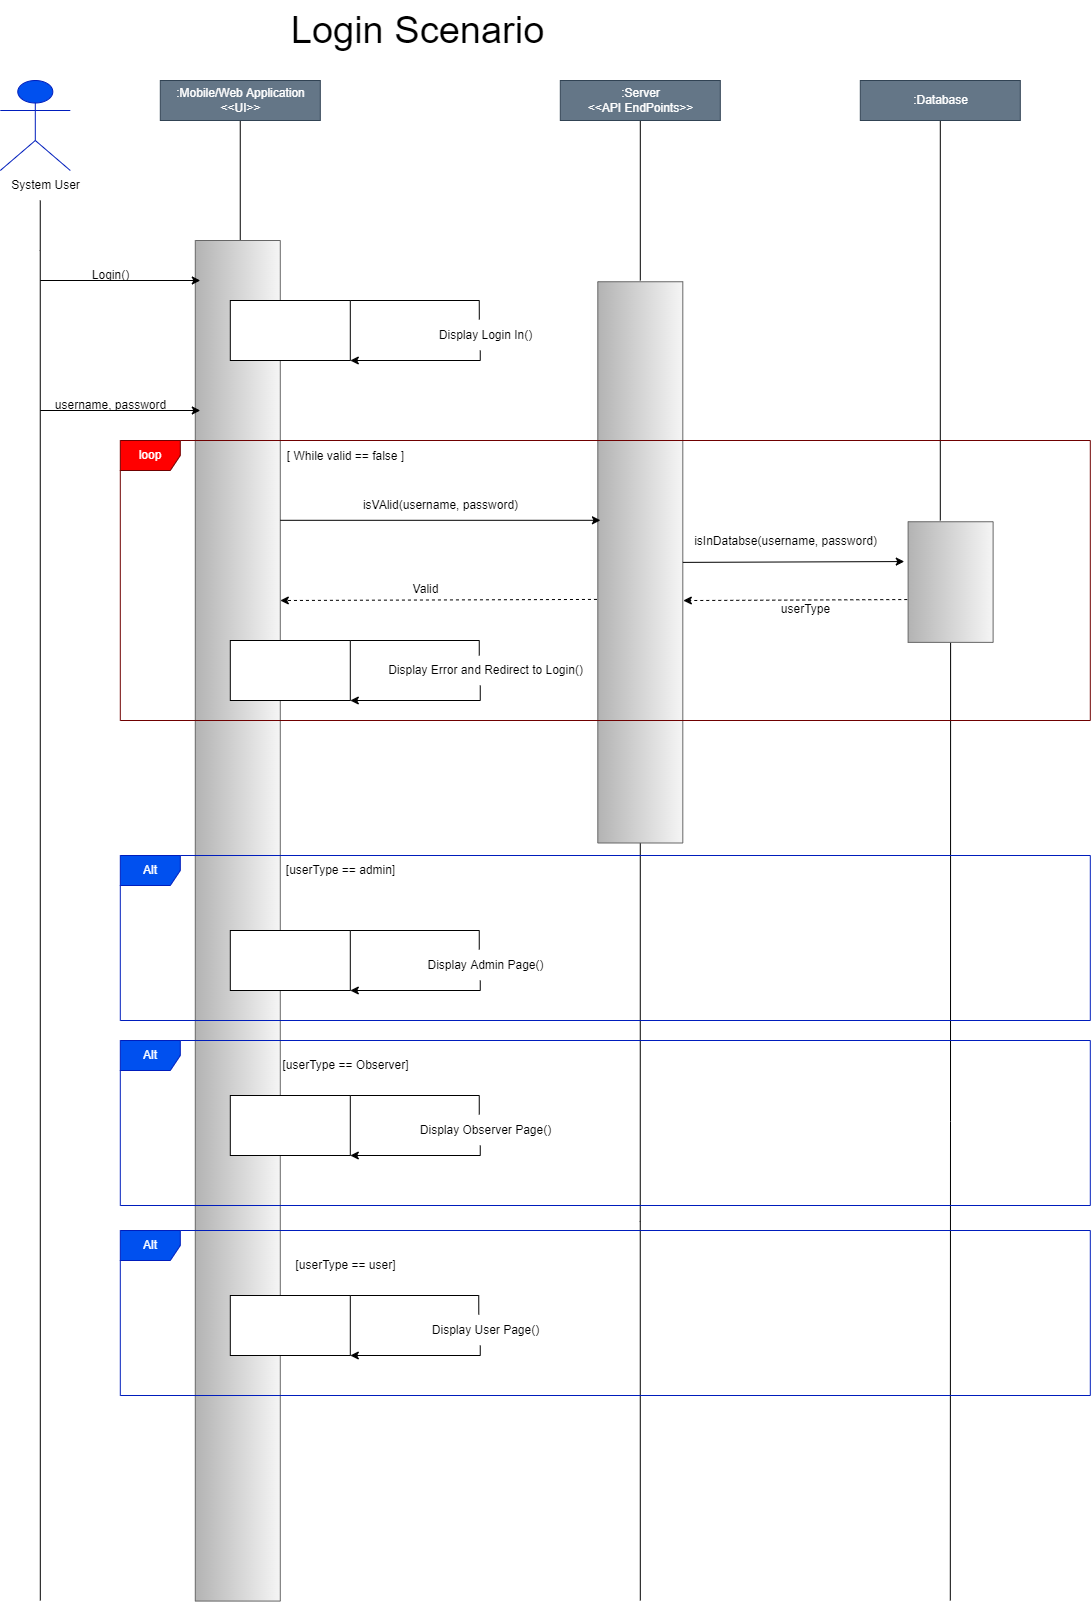

The diagram above was exported from draw.io. Its source (the exported page's mxGraphModel, read from the mxfile embedded in the PNG):
<mxGraphModel dx="1955" dy="1623" grid="1" gridSize="10" guides="1" tooltips="1" connect="1" arrows="1" fold="1" page="1" pageScale="1" pageWidth="850" pageHeight="1100" math="0" shadow="0">
  <root>
    <mxCell id="0" />
    <mxCell id="1" parent="0" />
    <mxCell id="nxYjS4TYbfif8ABXbYFF-1" value="&lt;font style=&quot;font-size: 38px;&quot;&gt;Login Scenario&lt;/font&gt;" style="text;html=1;align=center;verticalAlign=middle;resizable=0;points=[];autosize=1;strokeColor=none;fillColor=none;" vertex="1" parent="1">
      <mxGeometry x="440" y="80" width="280" height="60" as="geometry" />
    </mxCell>
    <mxCell id="nxYjS4TYbfif8ABXbYFF-3" value="&lt;font style=&quot;font-size: 12px;&quot;&gt;System User&lt;/font&gt;" style="shape=umlActor;html=1;verticalLabelPosition=bottom;verticalAlign=top;align=center;fontSize=38;fillColor=#0050ef;fontColor=#ffffff;strokeColor=#001DBC;" vertex="1" parent="1">
      <mxGeometry x="162.8" y="160" width="70" height="90" as="geometry" />
    </mxCell>
    <mxCell id="nxYjS4TYbfif8ABXbYFF-8" style="edgeStyle=orthogonalEdgeStyle;rounded=0;orthogonalLoop=1;jettySize=auto;html=1;fontSize=12;endArrow=none;endFill=0;" edge="1" parent="1" source="nxYjS4TYbfif8ABXbYFF-4">
      <mxGeometry relative="1" as="geometry">
        <mxPoint x="202.8" y="1680" as="targetPoint" />
        <Array as="points">
          <mxPoint x="202.8" y="330" />
          <mxPoint x="202.8" y="330" />
        </Array>
      </mxGeometry>
    </mxCell>
    <mxCell id="nxYjS4TYbfif8ABXbYFF-4" value="System User" style="text;html=1;align=center;verticalAlign=middle;resizable=0;points=[];autosize=1;strokeColor=none;fillColor=none;fontSize=12;" vertex="1" parent="1">
      <mxGeometry x="162.8" y="250" width="90" height="30" as="geometry" />
    </mxCell>
    <mxCell id="nxYjS4TYbfif8ABXbYFF-9" style="edgeStyle=orthogonalEdgeStyle;rounded=0;orthogonalLoop=1;jettySize=auto;html=1;fontSize=12;endArrow=none;endFill=0;entryX=0;entryY=0.5;entryDx=0;entryDy=0;" edge="1" parent="1" source="nxYjS4TYbfif8ABXbYFF-5" target="nxYjS4TYbfif8ABXbYFF-11">
      <mxGeometry relative="1" as="geometry">
        <mxPoint x="402.8" y="320" as="targetPoint" />
        <Array as="points">
          <mxPoint x="402.8" y="320" />
        </Array>
      </mxGeometry>
    </mxCell>
    <mxCell id="nxYjS4TYbfif8ABXbYFF-5" value=":Mobile/Web Application&lt;br&gt;&amp;lt;&amp;lt;UI&amp;gt;&amp;gt;" style="html=1;fontSize=12;fillColor=#647687;fontColor=#ffffff;strokeColor=#314354;" vertex="1" parent="1">
      <mxGeometry x="322.8" y="160" width="160" height="40" as="geometry" />
    </mxCell>
    <mxCell id="nxYjS4TYbfif8ABXbYFF-33" style="edgeStyle=orthogonalEdgeStyle;rounded=0;orthogonalLoop=1;jettySize=auto;html=1;fontSize=12;endArrow=none;endFill=0;" edge="1" parent="1" source="nxYjS4TYbfif8ABXbYFF-6">
      <mxGeometry relative="1" as="geometry">
        <mxPoint x="802.8" y="360" as="targetPoint" />
      </mxGeometry>
    </mxCell>
    <mxCell id="nxYjS4TYbfif8ABXbYFF-6" value=":Server&lt;br&gt;&amp;lt;&amp;lt;API EndPoints&amp;gt;&amp;gt;" style="html=1;fontSize=12;fillColor=#647687;fontColor=#ffffff;strokeColor=#314354;" vertex="1" parent="1">
      <mxGeometry x="722.8" y="160" width="160" height="40" as="geometry" />
    </mxCell>
    <mxCell id="nxYjS4TYbfif8ABXbYFF-37" style="edgeStyle=orthogonalEdgeStyle;rounded=0;orthogonalLoop=1;jettySize=auto;html=1;fontSize=12;endArrow=none;endFill=0;" edge="1" parent="1" source="nxYjS4TYbfif8ABXbYFF-7">
      <mxGeometry relative="1" as="geometry">
        <mxPoint x="1102.8" y="600" as="targetPoint" />
      </mxGeometry>
    </mxCell>
    <mxCell id="nxYjS4TYbfif8ABXbYFF-7" value=":Database" style="html=1;fontSize=12;fillColor=#647687;fontColor=#ffffff;strokeColor=#314354;" vertex="1" parent="1">
      <mxGeometry x="1022.8" y="160" width="160" height="40" as="geometry" />
    </mxCell>
    <mxCell id="nxYjS4TYbfif8ABXbYFF-11" value="" style="rounded=0;whiteSpace=wrap;html=1;fontSize=12;rotation=90;fillColor=#f5f5f5;strokeColor=#666666;gradientColor=#b3b3b3;" vertex="1" parent="1">
      <mxGeometry x="-280" y="957.78" width="1360.57" height="85" as="geometry" />
    </mxCell>
    <mxCell id="nxYjS4TYbfif8ABXbYFF-12" value="" style="endArrow=classic;html=1;rounded=0;fontSize=12;" edge="1" parent="1">
      <mxGeometry width="50" height="50" relative="1" as="geometry">
        <mxPoint x="202.8" y="360" as="sourcePoint" />
        <mxPoint x="362.8" y="360" as="targetPoint" />
      </mxGeometry>
    </mxCell>
    <mxCell id="nxYjS4TYbfif8ABXbYFF-13" value="Login()" style="text;html=1;align=center;verticalAlign=middle;resizable=0;points=[];autosize=1;strokeColor=none;fillColor=none;fontSize=12;" vertex="1" parent="1">
      <mxGeometry x="242.8" y="340" width="60" height="30" as="geometry" />
    </mxCell>
    <mxCell id="nxYjS4TYbfif8ABXbYFF-17" style="edgeStyle=orthogonalEdgeStyle;rounded=0;orthogonalLoop=1;jettySize=auto;html=1;exitX=1;exitY=0;exitDx=0;exitDy=0;fontSize=12;endArrow=none;endFill=0;entryX=0.45;entryY=-0.033;entryDx=0;entryDy=0;entryPerimeter=0;" edge="1" parent="1" source="nxYjS4TYbfif8ABXbYFF-14" target="nxYjS4TYbfif8ABXbYFF-18">
      <mxGeometry relative="1" as="geometry">
        <mxPoint x="602.8" y="380" as="targetPoint" />
        <Array as="points">
          <mxPoint x="641.8" y="380" />
        </Array>
      </mxGeometry>
    </mxCell>
    <mxCell id="nxYjS4TYbfif8ABXbYFF-14" value="" style="rounded=0;whiteSpace=wrap;html=1;fontSize=12;" vertex="1" parent="1">
      <mxGeometry x="392.8" y="380" width="120" height="60" as="geometry" />
    </mxCell>
    <mxCell id="nxYjS4TYbfif8ABXbYFF-19" style="edgeStyle=orthogonalEdgeStyle;rounded=0;orthogonalLoop=1;jettySize=auto;html=1;entryX=1;entryY=1;entryDx=0;entryDy=0;fontSize=12;endArrow=classic;endFill=1;" edge="1" parent="1" source="nxYjS4TYbfif8ABXbYFF-18" target="nxYjS4TYbfif8ABXbYFF-14">
      <mxGeometry relative="1" as="geometry">
        <Array as="points">
          <mxPoint x="642.8" y="440" />
        </Array>
      </mxGeometry>
    </mxCell>
    <mxCell id="nxYjS4TYbfif8ABXbYFF-18" value="Display Login In()" style="text;html=1;align=center;verticalAlign=middle;resizable=0;points=[];autosize=1;strokeColor=none;fillColor=none;fontSize=12;" vertex="1" parent="1">
      <mxGeometry x="587.8" y="400" width="120" height="30" as="geometry" />
    </mxCell>
    <mxCell id="nxYjS4TYbfif8ABXbYFF-20" value="" style="endArrow=classic;html=1;rounded=0;fontSize=12;" edge="1" parent="1">
      <mxGeometry width="50" height="50" relative="1" as="geometry">
        <mxPoint x="202.8" y="490" as="sourcePoint" />
        <mxPoint x="362.8" y="490" as="targetPoint" />
      </mxGeometry>
    </mxCell>
    <mxCell id="nxYjS4TYbfif8ABXbYFF-21" value="username, password" style="text;html=1;align=center;verticalAlign=middle;resizable=0;points=[];autosize=1;strokeColor=none;fillColor=none;fontSize=12;" vertex="1" parent="1">
      <mxGeometry x="207.8" y="470" width="130" height="30" as="geometry" />
    </mxCell>
    <mxCell id="nxYjS4TYbfif8ABXbYFF-23" value="[ While valid == false ]" style="text;html=1;align=center;verticalAlign=middle;resizable=0;points=[];autosize=1;strokeColor=none;fillColor=none;fontSize=12;" vertex="1" parent="1">
      <mxGeometry x="437.8" y="521.25" width="140" height="30" as="geometry" />
    </mxCell>
    <mxCell id="nxYjS4TYbfif8ABXbYFF-47" style="edgeStyle=orthogonalEdgeStyle;rounded=0;orthogonalLoop=1;jettySize=auto;html=1;fontSize=12;endArrow=none;endFill=0;" edge="1" parent="1" source="nxYjS4TYbfif8ABXbYFF-25">
      <mxGeometry relative="1" as="geometry">
        <mxPoint x="802.8" y="1680" as="targetPoint" />
      </mxGeometry>
    </mxCell>
    <mxCell id="nxYjS4TYbfif8ABXbYFF-25" value="" style="rounded=0;whiteSpace=wrap;html=1;fontSize=12;rotation=90;fillColor=#f5f5f5;strokeColor=#666666;gradientColor=#b3b3b3;" vertex="1" parent="1">
      <mxGeometry x="522.1800000000001" y="599.38" width="561.25" height="85" as="geometry" />
    </mxCell>
    <mxCell id="nxYjS4TYbfif8ABXbYFF-28" value="" style="endArrow=classic;html=1;rounded=0;fontSize=12;exitX=0.165;exitY=0.197;exitDx=0;exitDy=0;exitPerimeter=0;entryX=0.495;entryY=0.197;entryDx=0;entryDy=0;entryPerimeter=0;" edge="1" parent="1">
      <mxGeometry width="50" height="50" relative="1" as="geometry">
        <mxPoint x="442.84999999999997" y="599.80375" as="sourcePoint" />
        <mxPoint x="762.95" y="599.80375" as="targetPoint" />
      </mxGeometry>
    </mxCell>
    <mxCell id="nxYjS4TYbfif8ABXbYFF-29" value="isVAlid(username, password)" style="text;html=1;align=center;verticalAlign=middle;resizable=0;points=[];autosize=1;strokeColor=none;fillColor=none;fontSize=12;" vertex="1" parent="1">
      <mxGeometry x="512.8" y="570" width="180" height="30" as="geometry" />
    </mxCell>
    <mxCell id="nxYjS4TYbfif8ABXbYFF-46" style="edgeStyle=orthogonalEdgeStyle;rounded=0;orthogonalLoop=1;jettySize=auto;html=1;fontSize=12;endArrow=none;endFill=0;" edge="1" parent="1" source="nxYjS4TYbfif8ABXbYFF-31">
      <mxGeometry relative="1" as="geometry">
        <mxPoint x="1112.8" y="1680" as="targetPoint" />
      </mxGeometry>
    </mxCell>
    <mxCell id="nxYjS4TYbfif8ABXbYFF-31" value="" style="rounded=0;whiteSpace=wrap;html=1;fontSize=12;rotation=90;fillColor=#f5f5f5;strokeColor=#666666;gradientColor=#b3b3b3;" vertex="1" parent="1">
      <mxGeometry x="1052.8" y="619.06" width="120.62" height="85" as="geometry" />
    </mxCell>
    <mxCell id="nxYjS4TYbfif8ABXbYFF-32" value="loop" style="shape=umlFrame;whiteSpace=wrap;html=1;fontSize=12;fillColor=#FF0000;fontColor=#ffffff;strokeColor=#6F0000;" vertex="1" parent="1">
      <mxGeometry x="282.8" y="520" width="970" height="280" as="geometry" />
    </mxCell>
    <mxCell id="nxYjS4TYbfif8ABXbYFF-35" value="" style="endArrow=classic;html=1;rounded=0;fontSize=12;exitX=0.5;exitY=0;exitDx=0;exitDy=0;endFill=1;entryX=0.33;entryY=1.045;entryDx=0;entryDy=0;entryPerimeter=0;" edge="1" parent="1" source="nxYjS4TYbfif8ABXbYFF-25" target="nxYjS4TYbfif8ABXbYFF-31">
      <mxGeometry width="50" height="50" relative="1" as="geometry">
        <mxPoint x="902.8" y="669.06" as="sourcePoint" />
        <mxPoint x="1002.8" y="642" as="targetPoint" />
      </mxGeometry>
    </mxCell>
    <mxCell id="nxYjS4TYbfif8ABXbYFF-36" value="isInDatabse(username, password)" style="text;html=1;align=center;verticalAlign=middle;resizable=0;points=[];autosize=1;strokeColor=none;fillColor=none;fontSize=12;" vertex="1" parent="1">
      <mxGeometry x="842.8" y="606.25" width="210" height="30" as="geometry" />
    </mxCell>
    <mxCell id="nxYjS4TYbfif8ABXbYFF-38" value="" style="endArrow=classic;html=1;rounded=0;fontSize=12;endFill=1;exitX=0.645;exitY=1.01;exitDx=0;exitDy=0;exitPerimeter=0;entryX=0.568;entryY=-0.006;entryDx=0;entryDy=0;entryPerimeter=0;dashed=1;" edge="1" parent="1" source="nxYjS4TYbfif8ABXbYFF-31" target="nxYjS4TYbfif8ABXbYFF-25">
      <mxGeometry width="50" height="50" relative="1" as="geometry">
        <mxPoint x="1062.8" y="680" as="sourcePoint" />
        <mxPoint x="852.8" y="680" as="targetPoint" />
      </mxGeometry>
    </mxCell>
    <mxCell id="nxYjS4TYbfif8ABXbYFF-39" value="userType" style="text;html=1;align=center;verticalAlign=middle;resizable=0;points=[];autosize=1;strokeColor=none;fillColor=none;fontSize=12;" vertex="1" parent="1">
      <mxGeometry x="932.8" y="674.06" width="70" height="30" as="geometry" />
    </mxCell>
    <mxCell id="nxYjS4TYbfif8ABXbYFF-40" value="" style="endArrow=classic;html=1;rounded=0;fontSize=12;endFill=1;exitX=0.566;exitY=1.01;exitDx=0;exitDy=0;exitPerimeter=0;dashed=1;" edge="1" parent="1" source="nxYjS4TYbfif8ABXbYFF-25">
      <mxGeometry width="50" height="50" relative="1" as="geometry">
        <mxPoint x="676.74" y="684.3799" as="sourcePoint" />
        <mxPoint x="442.8" y="680" as="targetPoint" />
      </mxGeometry>
    </mxCell>
    <mxCell id="nxYjS4TYbfif8ABXbYFF-41" value="Valid" style="text;html=1;align=center;verticalAlign=middle;resizable=0;points=[];autosize=1;strokeColor=none;fillColor=none;fontSize=12;" vertex="1" parent="1">
      <mxGeometry x="562.8" y="654.38" width="50" height="30" as="geometry" />
    </mxCell>
    <mxCell id="nxYjS4TYbfif8ABXbYFF-42" style="edgeStyle=orthogonalEdgeStyle;rounded=0;orthogonalLoop=1;jettySize=auto;html=1;exitX=1;exitY=0;exitDx=0;exitDy=0;fontSize=12;endArrow=none;endFill=0;" edge="1" source="nxYjS4TYbfif8ABXbYFF-43" target="nxYjS4TYbfif8ABXbYFF-45" parent="1">
      <mxGeometry relative="1" as="geometry">
        <mxPoint x="672.8" y="720" as="targetPoint" />
        <Array as="points">
          <mxPoint x="641.8" y="720" />
        </Array>
      </mxGeometry>
    </mxCell>
    <mxCell id="nxYjS4TYbfif8ABXbYFF-43" value="" style="rounded=0;whiteSpace=wrap;html=1;fontSize=12;" vertex="1" parent="1">
      <mxGeometry x="392.8" y="720" width="120" height="60" as="geometry" />
    </mxCell>
    <mxCell id="nxYjS4TYbfif8ABXbYFF-44" style="edgeStyle=orthogonalEdgeStyle;rounded=0;orthogonalLoop=1;jettySize=auto;html=1;entryX=1;entryY=1;entryDx=0;entryDy=0;fontSize=12;endArrow=classic;endFill=1;" edge="1" source="nxYjS4TYbfif8ABXbYFF-45" target="nxYjS4TYbfif8ABXbYFF-43" parent="1">
      <mxGeometry relative="1" as="geometry">
        <Array as="points">
          <mxPoint x="642.8" y="780" />
        </Array>
      </mxGeometry>
    </mxCell>
    <mxCell id="nxYjS4TYbfif8ABXbYFF-45" value="Display Error and Redirect to Login()" style="text;html=1;align=center;verticalAlign=middle;resizable=0;points=[];autosize=1;strokeColor=none;fillColor=none;fontSize=12;" vertex="1" parent="1">
      <mxGeometry x="537.8" y="735" width="220" height="30" as="geometry" />
    </mxCell>
    <mxCell id="nxYjS4TYbfif8ABXbYFF-49" value="Alt" style="shape=umlFrame;whiteSpace=wrap;html=1;fontSize=12;fillColor=#0050ef;strokeColor=#001DBC;fontColor=#ffffff;" vertex="1" parent="1">
      <mxGeometry x="282.8" y="935" width="970" height="165" as="geometry" />
    </mxCell>
    <mxCell id="nxYjS4TYbfif8ABXbYFF-50" value="[userType == admin]" style="text;html=1;align=center;verticalAlign=middle;resizable=0;points=[];autosize=1;strokeColor=none;fillColor=none;fontSize=12;" vertex="1" parent="1">
      <mxGeometry x="437.8" y="935" width="130" height="30" as="geometry" />
    </mxCell>
    <mxCell id="nxYjS4TYbfif8ABXbYFF-54" style="edgeStyle=orthogonalEdgeStyle;rounded=0;orthogonalLoop=1;jettySize=auto;html=1;exitX=1;exitY=0;exitDx=0;exitDy=0;fontSize=12;endArrow=none;endFill=0;entryX=0.45;entryY=-0.033;entryDx=0;entryDy=0;entryPerimeter=0;" edge="1" source="nxYjS4TYbfif8ABXbYFF-55" target="nxYjS4TYbfif8ABXbYFF-57" parent="1">
      <mxGeometry relative="1" as="geometry">
        <mxPoint x="602.8" y="1010" as="targetPoint" />
        <Array as="points">
          <mxPoint x="641.8" y="1010" />
        </Array>
      </mxGeometry>
    </mxCell>
    <mxCell id="nxYjS4TYbfif8ABXbYFF-55" value="" style="rounded=0;whiteSpace=wrap;html=1;fontSize=12;" vertex="1" parent="1">
      <mxGeometry x="392.8" y="1010" width="120" height="60" as="geometry" />
    </mxCell>
    <mxCell id="nxYjS4TYbfif8ABXbYFF-56" style="edgeStyle=orthogonalEdgeStyle;rounded=0;orthogonalLoop=1;jettySize=auto;html=1;entryX=1;entryY=1;entryDx=0;entryDy=0;fontSize=12;endArrow=classic;endFill=1;" edge="1" source="nxYjS4TYbfif8ABXbYFF-57" target="nxYjS4TYbfif8ABXbYFF-55" parent="1">
      <mxGeometry relative="1" as="geometry">
        <Array as="points">
          <mxPoint x="642.8" y="1070" />
        </Array>
      </mxGeometry>
    </mxCell>
    <mxCell id="nxYjS4TYbfif8ABXbYFF-57" value="Display Admin Page()" style="text;html=1;align=center;verticalAlign=middle;resizable=0;points=[];autosize=1;strokeColor=none;fillColor=none;fontSize=12;" vertex="1" parent="1">
      <mxGeometry x="577.8" y="1030" width="140" height="30" as="geometry" />
    </mxCell>
    <mxCell id="nxYjS4TYbfif8ABXbYFF-58" value="[userType == Observer]" style="text;html=1;align=center;verticalAlign=middle;resizable=0;points=[];autosize=1;strokeColor=none;fillColor=none;fontSize=12;" vertex="1" parent="1">
      <mxGeometry x="432.8" y="1130" width="150" height="30" as="geometry" />
    </mxCell>
    <mxCell id="nxYjS4TYbfif8ABXbYFF-59" style="edgeStyle=orthogonalEdgeStyle;rounded=0;orthogonalLoop=1;jettySize=auto;html=1;exitX=1;exitY=0;exitDx=0;exitDy=0;fontSize=12;endArrow=none;endFill=0;entryX=0.45;entryY=-0.033;entryDx=0;entryDy=0;entryPerimeter=0;" edge="1" source="nxYjS4TYbfif8ABXbYFF-60" target="nxYjS4TYbfif8ABXbYFF-62" parent="1">
      <mxGeometry relative="1" as="geometry">
        <mxPoint x="602.8" y="1175" as="targetPoint" />
        <Array as="points">
          <mxPoint x="641.8" y="1175" />
        </Array>
      </mxGeometry>
    </mxCell>
    <mxCell id="nxYjS4TYbfif8ABXbYFF-60" value="" style="rounded=0;whiteSpace=wrap;html=1;fontSize=12;" vertex="1" parent="1">
      <mxGeometry x="392.8" y="1175" width="120" height="60" as="geometry" />
    </mxCell>
    <mxCell id="nxYjS4TYbfif8ABXbYFF-61" style="edgeStyle=orthogonalEdgeStyle;rounded=0;orthogonalLoop=1;jettySize=auto;html=1;entryX=1;entryY=1;entryDx=0;entryDy=0;fontSize=12;endArrow=classic;endFill=1;" edge="1" source="nxYjS4TYbfif8ABXbYFF-62" target="nxYjS4TYbfif8ABXbYFF-60" parent="1">
      <mxGeometry relative="1" as="geometry">
        <Array as="points">
          <mxPoint x="642.8" y="1235" />
        </Array>
      </mxGeometry>
    </mxCell>
    <mxCell id="nxYjS4TYbfif8ABXbYFF-62" value="Display Observer Page()" style="text;html=1;align=center;verticalAlign=middle;resizable=0;points=[];autosize=1;strokeColor=none;fillColor=none;fontSize=12;" vertex="1" parent="1">
      <mxGeometry x="572.8" y="1195" width="150" height="30" as="geometry" />
    </mxCell>
    <mxCell id="nxYjS4TYbfif8ABXbYFF-64" value="[userType == user]" style="text;html=1;align=center;verticalAlign=middle;resizable=0;points=[];autosize=1;strokeColor=none;fillColor=none;fontSize=12;" vertex="1" parent="1">
      <mxGeometry x="447.8" y="1330" width="120" height="30" as="geometry" />
    </mxCell>
    <mxCell id="nxYjS4TYbfif8ABXbYFF-65" style="edgeStyle=orthogonalEdgeStyle;rounded=0;orthogonalLoop=1;jettySize=auto;html=1;exitX=1;exitY=0;exitDx=0;exitDy=0;fontSize=12;endArrow=none;endFill=0;entryX=0.45;entryY=-0.033;entryDx=0;entryDy=0;entryPerimeter=0;" edge="1" source="nxYjS4TYbfif8ABXbYFF-66" target="nxYjS4TYbfif8ABXbYFF-68" parent="1">
      <mxGeometry relative="1" as="geometry">
        <mxPoint x="602.8" y="1375" as="targetPoint" />
        <Array as="points">
          <mxPoint x="641.8" y="1375" />
        </Array>
      </mxGeometry>
    </mxCell>
    <mxCell id="nxYjS4TYbfif8ABXbYFF-66" value="" style="rounded=0;whiteSpace=wrap;html=1;fontSize=12;" vertex="1" parent="1">
      <mxGeometry x="392.8" y="1375" width="120" height="60" as="geometry" />
    </mxCell>
    <mxCell id="nxYjS4TYbfif8ABXbYFF-67" style="edgeStyle=orthogonalEdgeStyle;rounded=0;orthogonalLoop=1;jettySize=auto;html=1;entryX=1;entryY=1;entryDx=0;entryDy=0;fontSize=12;endArrow=classic;endFill=1;" edge="1" source="nxYjS4TYbfif8ABXbYFF-68" target="nxYjS4TYbfif8ABXbYFF-66" parent="1">
      <mxGeometry relative="1" as="geometry">
        <Array as="points">
          <mxPoint x="642.8" y="1435" />
        </Array>
      </mxGeometry>
    </mxCell>
    <mxCell id="nxYjS4TYbfif8ABXbYFF-68" value="Display User Page()" style="text;html=1;align=center;verticalAlign=middle;resizable=0;points=[];autosize=1;strokeColor=none;fillColor=none;fontSize=12;" vertex="1" parent="1">
      <mxGeometry x="582.8" y="1395" width="130" height="30" as="geometry" />
    </mxCell>
    <mxCell id="nxYjS4TYbfif8ABXbYFF-69" value="Alt" style="shape=umlFrame;whiteSpace=wrap;html=1;fontSize=12;fillColor=#0050ef;fontColor=#ffffff;strokeColor=#001DBC;" vertex="1" parent="1">
      <mxGeometry x="282.8" y="1120" width="970" height="165" as="geometry" />
    </mxCell>
    <mxCell id="nxYjS4TYbfif8ABXbYFF-70" value="Alt" style="shape=umlFrame;whiteSpace=wrap;html=1;fontSize=12;fillColor=#0050ef;fontColor=#ffffff;strokeColor=#001DBC;" vertex="1" parent="1">
      <mxGeometry x="282.8" y="1310" width="970" height="165" as="geometry" />
    </mxCell>
  </root>
</mxGraphModel>